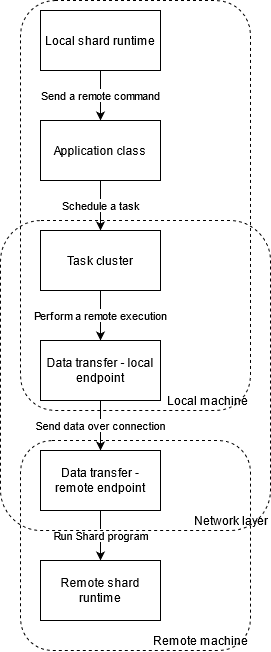

The diagram above was exported from draw.io. Its source (the exported page's mxGraphModel, read from the mxfile embedded in the PNG):
<mxGraphModel dx="1422" dy="774" grid="1" gridSize="10" guides="1" tooltips="1" connect="1" arrows="1" fold="1" page="1" pageScale="1" pageWidth="1100" pageHeight="850" math="0" shadow="0">
  <root>
    <mxCell id="0" />
    <mxCell id="1" parent="0" />
    <mxCell id="c4Vu1X9l1AaxLEAIQHIL-17" value="Local machine" style="rounded=1;whiteSpace=wrap;html=1;fillColor=none;dashed=1;verticalAlign=bottom;align=right;" vertex="1" parent="1">
      <mxGeometry x="60" y="190" width="230" height="410" as="geometry" />
    </mxCell>
    <mxCell id="c4Vu1X9l1AaxLEAIQHIL-15" value="Remote machine" style="rounded=1;whiteSpace=wrap;html=1;fillColor=none;dashed=1;verticalAlign=bottom;align=right;" vertex="1" parent="1">
      <mxGeometry x="60" y="630" width="230" height="210" as="geometry" />
    </mxCell>
    <mxCell id="c4Vu1X9l1AaxLEAIQHIL-5" value="Send a remote command" style="edgeStyle=orthogonalEdgeStyle;rounded=0;orthogonalLoop=1;jettySize=auto;html=1;" edge="1" parent="1" source="c4Vu1X9l1AaxLEAIQHIL-3" target="c4Vu1X9l1AaxLEAIQHIL-4">
      <mxGeometry relative="1" as="geometry" />
    </mxCell>
    <mxCell id="c4Vu1X9l1AaxLEAIQHIL-3" value="Local shard runtime" style="rounded=0;whiteSpace=wrap;html=1;" vertex="1" parent="1">
      <mxGeometry x="80" y="200" width="120" height="60" as="geometry" />
    </mxCell>
    <mxCell id="c4Vu1X9l1AaxLEAIQHIL-8" value="Schedule a task" style="edgeStyle=orthogonalEdgeStyle;rounded=0;orthogonalLoop=1;jettySize=auto;html=1;" edge="1" parent="1" source="c4Vu1X9l1AaxLEAIQHIL-4" target="c4Vu1X9l1AaxLEAIQHIL-7">
      <mxGeometry relative="1" as="geometry" />
    </mxCell>
    <mxCell id="c4Vu1X9l1AaxLEAIQHIL-4" value="Application class" style="rounded=0;whiteSpace=wrap;html=1;" vertex="1" parent="1">
      <mxGeometry x="80" y="310" width="120" height="60" as="geometry" />
    </mxCell>
    <mxCell id="c4Vu1X9l1AaxLEAIQHIL-10" value="Perform a remote execution" style="edgeStyle=orthogonalEdgeStyle;rounded=0;orthogonalLoop=1;jettySize=auto;html=1;exitX=0.5;exitY=1;exitDx=0;exitDy=0;" edge="1" parent="1" source="c4Vu1X9l1AaxLEAIQHIL-7" target="c4Vu1X9l1AaxLEAIQHIL-9">
      <mxGeometry relative="1" as="geometry" />
    </mxCell>
    <mxCell id="c4Vu1X9l1AaxLEAIQHIL-7" value="Task cluster" style="rounded=0;whiteSpace=wrap;html=1;" vertex="1" parent="1">
      <mxGeometry x="80" y="420" width="120" height="60" as="geometry" />
    </mxCell>
    <mxCell id="c4Vu1X9l1AaxLEAIQHIL-12" value="Send data over connection" style="edgeStyle=orthogonalEdgeStyle;rounded=0;orthogonalLoop=1;jettySize=auto;html=1;exitX=0.5;exitY=1;exitDx=0;exitDy=0;" edge="1" parent="1" source="c4Vu1X9l1AaxLEAIQHIL-9" target="c4Vu1X9l1AaxLEAIQHIL-11">
      <mxGeometry relative="1" as="geometry">
        <mxPoint as="offset" />
      </mxGeometry>
    </mxCell>
    <mxCell id="c4Vu1X9l1AaxLEAIQHIL-9" value="Data transfer - local endpoint" style="rounded=0;whiteSpace=wrap;html=1;" vertex="1" parent="1">
      <mxGeometry x="80" y="530" width="120" height="60" as="geometry" />
    </mxCell>
    <mxCell id="c4Vu1X9l1AaxLEAIQHIL-14" value="Run Shard program" style="edgeStyle=orthogonalEdgeStyle;rounded=0;orthogonalLoop=1;jettySize=auto;html=1;exitX=0.5;exitY=1;exitDx=0;exitDy=0;" edge="1" parent="1" source="c4Vu1X9l1AaxLEAIQHIL-11" target="c4Vu1X9l1AaxLEAIQHIL-13">
      <mxGeometry relative="1" as="geometry" />
    </mxCell>
    <mxCell id="c4Vu1X9l1AaxLEAIQHIL-11" value="Data transfer - remote endpoint" style="rounded=0;whiteSpace=wrap;html=1;" vertex="1" parent="1">
      <mxGeometry x="80" y="640" width="120" height="60" as="geometry" />
    </mxCell>
    <mxCell id="c4Vu1X9l1AaxLEAIQHIL-13" value="Remote shard runtime" style="rounded=0;whiteSpace=wrap;html=1;" vertex="1" parent="1">
      <mxGeometry x="80" y="750" width="120" height="60" as="geometry" />
    </mxCell>
    <mxCell id="c4Vu1X9l1AaxLEAIQHIL-16" value="Network layer" style="rounded=1;whiteSpace=wrap;html=1;fillColor=none;dashed=1;verticalAlign=bottom;align=right;" vertex="1" parent="1">
      <mxGeometry x="40" y="410" width="270" height="310" as="geometry" />
    </mxCell>
  </root>
</mxGraphModel>